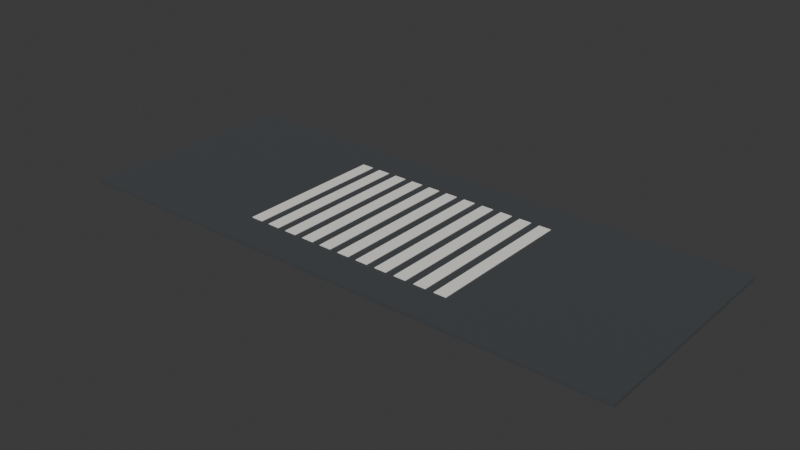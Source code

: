 # Source: Road_013.blend  (saved by Blender 5.1.30; exported with 4.5.12 LTS)
import bpy
from mathutils import Matrix  # noqa: F401  (used for matrix-valued properties, if any)

bpy.ops.wm.read_factory_settings(use_empty=True)
scene = bpy.context.scene
scene.name = 'Scene'

# ---- collections
col_collection = bpy.data.collections.new('Collection'); scene.collection.children.link(col_collection)

# ---- materials (node trees are filled in below, after node groups)
mat_mat_asphalt = bpy.data.materials.new('MAT_Asphalt')
mat_mat_asphalt.diffuse_color = (0.055, 0.06, 0.065, 1.0)
mat_mat_white = bpy.data.materials.new('MAT_White')
mat_mat_white.diffuse_color = (0.88, 0.87, 0.82, 1.0)

# ---- material node trees
mat_mat_asphalt.use_nodes = True; mat_mat_asphalt.node_tree.nodes.clear()
_N = mat_mat_asphalt.node_tree.nodes; _L = mat_mat_asphalt.node_tree.links
n0 = _N.new('ShaderNodeBsdfPrincipled'); n0.name = 'Principled BSDF'; n0.location = (-200, 100)
n0.inputs[0].default_value = (0.055, 0.06, 0.065, 1.0)
n0.inputs[2].default_value = 0.92
n1 = _N.new('ShaderNodeOutputMaterial'); n1.name = 'Material Output'; n1.location = (200, 100)
_L.new(n0.outputs[0], n1.inputs[0])
n1.is_active_output = True
mat_mat_white.use_nodes = True; mat_mat_white.node_tree.nodes.clear()
_N = mat_mat_white.node_tree.nodes; _L = mat_mat_white.node_tree.links
n0 = _N.new('ShaderNodeBsdfPrincipled'); n0.name = 'Principled BSDF'; n0.location = (-200, 100)
n0.inputs[0].default_value = (0.88, 0.87, 0.82, 1.0)
n0.inputs[2].default_value = 0.65
n1 = _N.new('ShaderNodeOutputMaterial'); n1.name = 'Material Output'; n1.location = (200, 100)
_L.new(n0.outputs[0], n1.inputs[0])
n1.is_active_output = True

# ---- world
world_world = bpy.data.worlds.new('World'); scene.world = world_world
world_world.use_nodes = True; world_world.node_tree.nodes.clear()
_N = world_world.node_tree.nodes; _L = world_world.node_tree.links
n0 = _N.new('ShaderNodeOutputWorld'); n0.name = 'World Output'; n0.location = (200, 100)
n1 = _N.new('ShaderNodeBackground'); n1.name = 'Background'; n1.location = (-200, 100)
n1.inputs[0].default_value = (0.05088, 0.05088, 0.05088, 1.0)
_L.new(n1.outputs[0], n0.inputs[0])
n0.is_active_output = True
world_world.color = (0.05088, 0.05088, 0.05088)
world_world.sun_shadow_jitter_overblur = 0.0

# ---- meshes
me_cube = bpy.data.meshes.new('Cube')
me_cube.from_pydata([(-15.0, -6.0, -0.08), (-15.0, -6.0, 0.08), (-15.0, 6.0, -0.08), (-15.0, 6.0, 0.08), (15.0, -6.0, -0.08), (15.0, -6.0, 0.08), (15.0, 6.0, -0.08), (15.0, 6.0, 0.08), (-5.825, -4.0, 0.085), (-5.825, -4.0, 0.115), (-5.825, 4.0, 0.085), (-5.825, 4.0, 0.115), (-5.175, -4.0, 0.085), (-5.175, -4.0, 0.115), (-5.175, 4.0, 0.085), (-5.175, 4.0, 0.115), (-4.725, -4.0, 0.085), (-4.725, -4.0, 0.115), (-4.725, 4.0, 0.085), (-4.725, 4.0, 0.115), (-4.075, -4.0, 0.085), (-4.075, -4.0, 0.115), (-4.075, 4.0, 0.085), (-4.075, 4.0, 0.115), (-3.625, -4.0, 0.085), (-3.625, -4.0, 0.115), (-3.625, 4.0, 0.085), (-3.625, 4.0, 0.115), (-2.975, -4.0, 0.085), (-2.975, -4.0, 0.115), (-2.975, 4.0, 0.085), (-2.975, 4.0, 0.115), (-2.525, -4.0, 0.085), (-2.525, -4.0, 0.115), (-2.525, 4.0, 0.085), (-2.525, 4.0, 0.115), (-1.875, -4.0, 0.085), (-1.875, -4.0, 0.115), (-1.875, 4.0, 0.085), (-1.875, 4.0, 0.115), (-1.425, -4.0, 0.085), (-1.425, -4.0, 0.115), (-1.425, 4.0, 0.085), (-1.425, 4.0, 0.115), (-0.775, -4.0, 0.085), (-0.775, -4.0, 0.115), (-0.775, 4.0, 0.085), (-0.775, 4.0, 0.115), (-0.325, -4.0, 0.085), (-0.325, -4.0, 0.115), (-0.325, 4.0, 0.085), (-0.325, 4.0, 0.115), (0.325, -4.0, 0.085), (0.325, -4.0, 0.115), (0.325, 4.0, 0.085), (0.325, 4.0, 0.115), (0.775, -4.0, 0.085), (0.775, -4.0, 0.115), (0.775, 4.0, 0.085), (0.775, 4.0, 0.115), (1.425, -4.0, 0.085), (1.425, -4.0, 0.115), (1.425, 4.0, 0.085), (1.425, 4.0, 0.115), (1.875, -4.0, 0.085), (1.875, -4.0, 0.115), (1.875, 4.0, 0.085), (1.875, 4.0, 0.115), (2.525, -4.0, 0.085), (2.525, -4.0, 0.115), (2.525, 4.0, 0.085), (2.525, 4.0, 0.115), (2.975, -4.0, 0.085), (2.975, -4.0, 0.115), (2.975, 4.0, 0.085), (2.975, 4.0, 0.115), (3.625, -4.0, 0.085), (3.625, -4.0, 0.115), (3.625, 4.0, 0.085), (3.625, 4.0, 0.115), (4.075, -4.0, 0.085), (4.075, -4.0, 0.115), (4.075, 4.0, 0.085), (4.075, 4.0, 0.115), (4.725, -4.0, 0.085), (4.725, -4.0, 0.115), (4.725, 4.0, 0.085), (4.725, 4.0, 0.115), (5.175, -4.0, 0.085), (5.175, -4.0, 0.115), (5.175, 4.0, 0.085), (5.175, 4.0, 0.115), (5.825, -4.0, 0.085), (5.825, -4.0, 0.115), (5.825, 4.0, 0.085), (5.825, 4.0, 0.115)], [], [(0, 1, 3, 2), (2, 3, 7, 6), (6, 7, 5, 4), (4, 5, 1, 0), (2, 6, 4, 0), (7, 3, 1, 5), (8, 9, 11, 10), (10, 11, 15, 14), (14, 15, 13, 12), (12, 13, 9, 8), (10, 14, 12, 8), (15, 11, 9, 13), (16, 17, 19, 18), (18, 19, 23, 22), (22, 23, 21, 20), (20, 21, 17, 16), (18, 22, 20, 16), (23, 19, 17, 21), (24, 25, 27, 26), (26, 27, 31, 30), (30, 31, 29, 28), (28, 29, 25, 24), (26, 30, 28, 24), (31, 27, 25, 29), (32, 33, 35, 34), (34, 35, 39, 38), (38, 39, 37, 36), (36, 37, 33, 32), (34, 38, 36, 32), (39, 35, 33, 37), (40, 41, 43, 42), (42, 43, 47, 46), (46, 47, 45, 44), (44, 45, 41, 40), (42, 46, 44, 40), (47, 43, 41, 45), (48, 49, 51, 50), (50, 51, 55, 54), (54, 55, 53, 52), (52, 53, 49, 48), (50, 54, 52, 48), (55, 51, 49, 53), (56, 57, 59, 58), (58, 59, 63, 62), (62, 63, 61, 60), (60, 61, 57, 56), (58, 62, 60, 56), (63, 59, 57, 61), (64, 65, 67, 66), (66, 67, 71, 70), (70, 71, 69, 68), (68, 69, 65, 64), (66, 70, 68, 64), (71, 67, 65, 69), (72, 73, 75, 74), (74, 75, 79, 78), (78, 79, 77, 76), (76, 77, 73, 72), (74, 78, 76, 72), (79, 75, 73, 77), (80, 81, 83, 82), (82, 83, 87, 86), (86, 87, 85, 84), (84, 85, 81, 80), (82, 86, 84, 80), (87, 83, 81, 85), (88, 89, 91, 90), (90, 91, 95, 94), (94, 95, 93, 92), (92, 93, 89, 88), (90, 94, 92, 88), (95, 91, 89, 93)])
me_cube.polygons.foreach_set('material_index', [0, 0, 0, 0, 0, 0, 1, 1, 1, 1, 1, 1, 1, 1, 1, 1, 1, 1, 1, 1, 1, 1, 1, 1, 1, 1, 1, 1, 1, 1, 1, 1, 1, 1, 1, 1, 1, 1, 1, 1, 1, 1, 1, 1, 1, 1, 1, 1, 1, 1, 1, 1, 1, 1, 1, 1, 1, 1, 1, 1, 1, 1, 1, 1, 1, 1, 1, 1, 1, 1, 1, 1])
_uv = me_cube.uv_layers.new(name='UVMap')
_uv.uv.foreach_set('vector', [0.375, 0.0, 0.625, 0.0, 0.625, 0.25, 0.375, 0.25, 0.375, 0.25, 0.625, 0.25, 0.625, 0.5, 0.375, 0.5, 0.375, 0.5, 0.625, 0.5, 0.625, 0.75, 0.375, 0.75, 0.375, 0.75, 0.625, 0.75, 0.625, 1.0, 0.375, 1.0, 0.125, 0.5, 0.375, 0.5, 0.375, 0.75, 0.125, 0.75, 0.625, 0.5, 0.875, 0.5, 0.875, 0.75, 0.625, 0.75, 0.375, 0.0, 0.625, 0.0, 0.625, 0.25, 0.375, 0.25, 0.375, 0.25, 0.625, 0.25, 0.625, 0.5, 0.375, 0.5, 0.375, 0.5, 0.625, 0.5, 0.625, 0.75, 0.375, 0.75, 0.375, 0.75, 0.625, 0.75, 0.625, 1.0, 0.375, 1.0, 0.125, 0.5, 0.375, 0.5, 0.375, 0.75, 0.125, 0.75, 0.625, 0.5, 0.875, 0.5, 0.875, 0.75, 0.625, 0.75, 0.375, 0.0, 0.625, 0.0, 0.625, 0.25, 0.375, 0.25, 0.375, 0.25, 0.625, 0.25, 0.625, 0.5, 0.375, 0.5, 0.375, 0.5, 0.625, 0.5, 0.625, 0.75, 0.375, 0.75, 0.375, 0.75, 0.625, 0.75, 0.625, 1.0, 0.375, 1.0, 0.125, 0.5, 0.375, 0.5, 0.375, 0.75, 0.125, 0.75, 0.625, 0.5, 0.875, 0.5, 0.875, 0.75, 0.625, 0.75, 0.375, 0.0, 0.625, 0.0, 0.625, 0.25, 0.375, 0.25, 0.375, 0.25, 0.625, 0.25, 0.625, 0.5, 0.375, 0.5, 0.375, 0.5, 0.625, 0.5, 0.625, 0.75, 0.375, 0.75, 0.375, 0.75, 0.625, 0.75, 0.625, 1.0, 0.375, 1.0, 0.125, 0.5, 0.375, 0.5, 0.375, 0.75, 0.125, 0.75, 0.625, 0.5, 0.875, 0.5, 0.875, 0.75, 0.625, 0.75, 0.375, 0.0, 0.625, 0.0, 0.625, 0.25, 0.375, 0.25, 0.375, 0.25, 0.625, 0.25, 0.625, 0.5, 0.375, 0.5, 0.375, 0.5, 0.625, 0.5, 0.625, 0.75, 0.375, 0.75, 0.375, 0.75, 0.625, 0.75, 0.625, 1.0, 0.375, 1.0, 0.125, 0.5, 0.375, 0.5, 0.375, 0.75, 0.125, 0.75, 0.625, 0.5, 0.875, 0.5, 0.875, 0.75, 0.625, 0.75, 0.375, 0.0, 0.625, 0.0, 0.625, 0.25, 0.375, 0.25, 0.375, 0.25, 0.625, 0.25, 0.625, 0.5, 0.375, 0.5, 0.375, 0.5, 0.625, 0.5, 0.625, 0.75, 0.375, 0.75, 0.375, 0.75, 0.625, 0.75, 0.625, 1.0, 0.375, 1.0, 0.125, 0.5, 0.375, 0.5, 0.375, 0.75, 0.125, 0.75, 0.625, 0.5, 0.875, 0.5, 0.875, 0.75, 0.625, 0.75, 0.375, 0.0, 0.625, 0.0, 0.625, 0.25, 0.375, 0.25, 0.375, 0.25, 0.625, 0.25, 0.625, 0.5, 0.375, 0.5, 0.375, 0.5, 0.625, 0.5, 0.625, 0.75, 0.375, 0.75, 0.375, 0.75, 0.625, 0.75, 0.625, 1.0, 0.375, 1.0, 0.125, 0.5, 0.375, 0.5, 0.375, 0.75, 0.125, 0.75, 0.625, 0.5, 0.875, 0.5, 0.875, 0.75, 0.625, 0.75, 0.375, 0.0, 0.625, 0.0, 0.625, 0.25, 0.375, 0.25, 0.375, 0.25, 0.625, 0.25, 0.625, 0.5, 0.375, 0.5, 0.375, 0.5, 0.625, 0.5, 0.625, 0.75, 0.375, 0.75, 0.375, 0.75, 0.625, 0.75, 0.625, 1.0, 0.375, 1.0, 0.125, 0.5, 0.375, 0.5, 0.375, 0.75, 0.125, 0.75, 0.625, 0.5, 0.875, 0.5, 0.875, 0.75, 0.625, 0.75, 0.375, 0.0, 0.625, 0.0, 0.625, 0.25, 0.375, 0.25, 0.375, 0.25, 0.625, 0.25, 0.625, 0.5, 0.375, 0.5, 0.375, 0.5, 0.625, 0.5, 0.625, 0.75, 0.375, 0.75, 0.375, 0.75, 0.625, 0.75, 0.625, 1.0, 0.375, 1.0, 0.125, 0.5, 0.375, 0.5, 0.375, 0.75, 0.125, 0.75, 0.625, 0.5, 0.875, 0.5, 0.875, 0.75, 0.625, 0.75, 0.375, 0.0, 0.625, 0.0, 0.625, 0.25, 0.375, 0.25, 0.375, 0.25, 0.625, 0.25, 0.625, 0.5, 0.375, 0.5, 0.375, 0.5, 0.625, 0.5, 0.625, 0.75, 0.375, 0.75, 0.375, 0.75, 0.625, 0.75, 0.625, 1.0, 0.375, 1.0, 0.125, 0.5, 0.375, 0.5, 0.375, 0.75, 0.125, 0.75, 0.625, 0.5, 0.875, 0.5, 0.875, 0.75, 0.625, 0.75, 0.375, 0.0, 0.625, 0.0, 0.625, 0.25, 0.375, 0.25, 0.375, 0.25, 0.625, 0.25, 0.625, 0.5, 0.375, 0.5, 0.375, 0.5, 0.625, 0.5, 0.625, 0.75, 0.375, 0.75, 0.375, 0.75, 0.625, 0.75, 0.625, 1.0, 0.375, 1.0, 0.125, 0.5, 0.375, 0.5, 0.375, 0.75, 0.125, 0.75, 0.625, 0.5, 0.875, 0.5, 0.875, 0.75, 0.625, 0.75, 0.375, 0.0, 0.625, 0.0, 0.625, 0.25, 0.375, 0.25, 0.375, 0.25, 0.625, 0.25, 0.625, 0.5, 0.375, 0.5, 0.375, 0.5, 0.625, 0.5, 0.625, 0.75, 0.375, 0.75, 0.375, 0.75, 0.625, 0.75, 0.625, 1.0, 0.375, 1.0, 0.125, 0.5, 0.375, 0.5, 0.375, 0.75, 0.125, 0.75, 0.625, 0.5, 0.875, 0.5, 0.875, 0.75, 0.625, 0.75])
me_cube.materials.append(mat_mat_asphalt)
me_cube.materials.append(mat_mat_white)
me_cube.update()

# ---- objects
ob_road_013 = bpy.data.objects.new('Road_013', me_cube)

# ---- transforms, parenting, visibility, modifiers, constraints
ob_road_013.location = (0.0, 0.0, -0.08)

# ---- collection membership
col_collection.objects.link(ob_road_013)

# ---- scene / render settings (as saved in the file)
scene.frame_start = 1; scene.frame_end = 250; scene.frame_set(1)
scene.render.engine = 'BLENDER_EEVEE_NEXT'
scene.render.bake_bias = 0.0
scene.render.bake_samples = 0
scene.cycles.sampling_pattern = 'TABULATED_SOBOL'
scene.eevee.use_volume_custom_range = False
bpy.context.view_layer.update()

# ---- added for rendering (the .blend has no active camera and no usable light): camera, sun
cam_auto = bpy.data.cameras.new('AutoCamera')
cam_auto.lens = 50.0
cam_auto.sensor_width = 36.0
cam_auto.clip_end = 1000.0
ob_auto_camera = bpy.data.objects.new('AutoCamera', cam_auto)
scene.collection.objects.link(ob_auto_camera)
ob_auto_camera.location = (29.8955, -35.8746, 23.8539)
ob_auto_camera.rotation_euler = (1.09748, -7.21219e-08, 0.694738)
scene.camera = ob_auto_camera
light_auto_sun = bpy.data.lights.new('AutoSun', 'SUN')
light_auto_sun.energy = 3.0
light_auto_sun.angle = 0.0523599
ob_auto_sun = bpy.data.objects.new('AutoSun', light_auto_sun)
scene.collection.objects.link(ob_auto_sun)
ob_auto_sun.rotation_euler = (0.872665, 0.174533, 0.523599)
bpy.context.view_layer.update()

